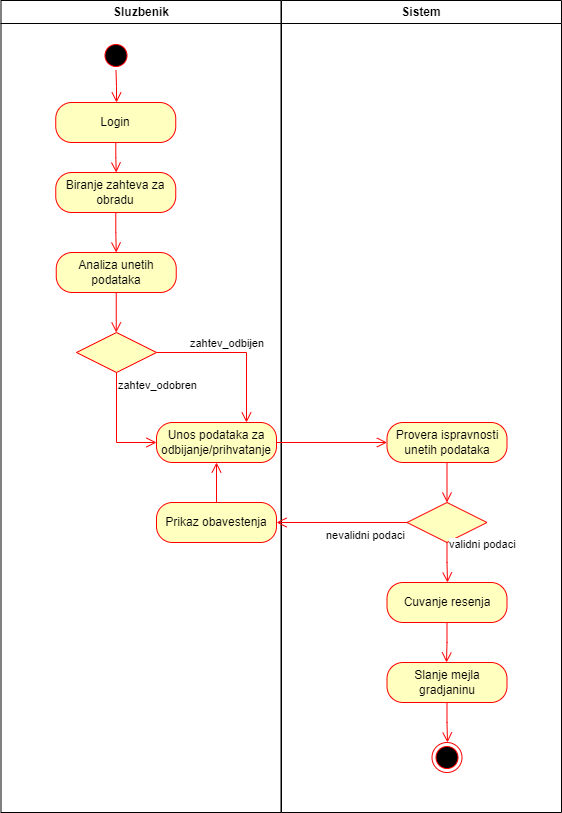

The diagram above was exported from draw.io. Its source (the exported page's mxGraphModel, read from the mxfile embedded in the PNG):
<mxGraphModel dx="1550" dy="777" grid="1" gridSize="10" guides="1" tooltips="1" connect="1" arrows="1" fold="1" page="1" pageScale="1" pageWidth="1169" pageHeight="826" background="none" math="0" shadow="0">
  <root>
    <mxCell id="0" />
    <mxCell id="1" parent="0" />
    <mxCell id="2" value="Sluzbenik" style="swimlane;whiteSpace=wrap" parent="1" vertex="1">
      <mxGeometry x="164.5" y="128" width="280" height="812" as="geometry" />
    </mxCell>
    <mxCell id="5" value="" style="ellipse;shape=startState;fillColor=#000000;strokeColor=#ff0000;" parent="2" vertex="1">
      <mxGeometry x="100" y="40" width="30" height="30" as="geometry" />
    </mxCell>
    <mxCell id="6" value="" style="edgeStyle=elbowEdgeStyle;elbow=horizontal;verticalAlign=bottom;endArrow=open;endSize=8;strokeColor=#FF0000;endFill=1;rounded=0" parent="2" source="5" edge="1">
      <mxGeometry x="100" y="40" as="geometry">
        <mxPoint x="115.5" y="102" as="targetPoint" />
      </mxGeometry>
    </mxCell>
    <mxCell id="EZy95rGM3MCTUJwDndoB-41" value="Login" style="rounded=1;whiteSpace=wrap;html=1;arcSize=40;fontColor=#000000;fillColor=#ffffc0;strokeColor=#ff0000;" vertex="1" parent="2">
      <mxGeometry x="54.75" y="102" width="120" height="40" as="geometry" />
    </mxCell>
    <mxCell id="EZy95rGM3MCTUJwDndoB-42" value="" style="edgeStyle=orthogonalEdgeStyle;html=1;verticalAlign=bottom;endArrow=open;endSize=8;strokeColor=#ff0000;rounded=0;" edge="1" source="EZy95rGM3MCTUJwDndoB-41" parent="2">
      <mxGeometry relative="1" as="geometry">
        <mxPoint x="115.25" y="172" as="targetPoint" />
      </mxGeometry>
    </mxCell>
    <mxCell id="EZy95rGM3MCTUJwDndoB-43" value="Biranje zahteva za obradu" style="rounded=1;whiteSpace=wrap;html=1;arcSize=40;fontColor=#000000;fillColor=#ffffc0;strokeColor=#ff0000;" vertex="1" parent="2">
      <mxGeometry x="54.75" y="172" width="120" height="40" as="geometry" />
    </mxCell>
    <mxCell id="EZy95rGM3MCTUJwDndoB-44" value="" style="edgeStyle=orthogonalEdgeStyle;html=1;verticalAlign=bottom;endArrow=open;endSize=8;strokeColor=#ff0000;rounded=0;" edge="1" source="EZy95rGM3MCTUJwDndoB-43" parent="2">
      <mxGeometry relative="1" as="geometry">
        <mxPoint x="115.25" y="252" as="targetPoint" />
      </mxGeometry>
    </mxCell>
    <mxCell id="EZy95rGM3MCTUJwDndoB-45" value="Analiza unetih podataka" style="rounded=1;whiteSpace=wrap;html=1;arcSize=40;fontColor=#000000;fillColor=#ffffc0;strokeColor=#ff0000;" vertex="1" parent="2">
      <mxGeometry x="55.25" y="252" width="120" height="40" as="geometry" />
    </mxCell>
    <mxCell id="EZy95rGM3MCTUJwDndoB-50" value="" style="rhombus;whiteSpace=wrap;html=1;fillColor=#ffffc0;strokeColor=#ff0000;" vertex="1" parent="2">
      <mxGeometry x="75.5" y="332" width="80" height="40" as="geometry" />
    </mxCell>
    <mxCell id="EZy95rGM3MCTUJwDndoB-51" value="zahtev_odbijen" style="edgeStyle=orthogonalEdgeStyle;html=1;align=left;verticalAlign=bottom;endArrow=open;endSize=8;strokeColor=#ff0000;rounded=0;entryX=0.75;entryY=0;entryDx=0;entryDy=0;" edge="1" source="EZy95rGM3MCTUJwDndoB-50" parent="2" target="EZy95rGM3MCTUJwDndoB-53">
      <mxGeometry x="-0.6" relative="1" as="geometry">
        <mxPoint x="255.5" y="352" as="targetPoint" />
        <Array as="points">
          <mxPoint x="246" y="352" />
        </Array>
        <mxPoint as="offset" />
      </mxGeometry>
    </mxCell>
    <mxCell id="EZy95rGM3MCTUJwDndoB-52" value="zahtev_odobren" style="edgeStyle=orthogonalEdgeStyle;html=1;align=left;verticalAlign=top;endArrow=open;endSize=8;strokeColor=#ff0000;rounded=0;entryX=0;entryY=0.5;entryDx=0;entryDy=0;" edge="1" source="EZy95rGM3MCTUJwDndoB-50" parent="2" target="EZy95rGM3MCTUJwDndoB-53">
      <mxGeometry x="-1" relative="1" as="geometry">
        <mxPoint x="115.5" y="432" as="targetPoint" />
      </mxGeometry>
    </mxCell>
    <mxCell id="EZy95rGM3MCTUJwDndoB-53" value="Unos podataka za odbijanje/prihvatanje" style="rounded=1;whiteSpace=wrap;html=1;arcSize=40;fontColor=#000000;fillColor=#ffffc0;strokeColor=#ff0000;" vertex="1" parent="2">
      <mxGeometry x="155.5" y="422" width="120" height="40" as="geometry" />
    </mxCell>
    <mxCell id="EZy95rGM3MCTUJwDndoB-56" value="Prikaz obavestenja" style="rounded=1;whiteSpace=wrap;html=1;arcSize=40;fontColor=#000000;fillColor=#ffffc0;strokeColor=#ff0000;" vertex="1" parent="2">
      <mxGeometry x="155.5" y="502" width="120" height="40" as="geometry" />
    </mxCell>
    <mxCell id="EZy95rGM3MCTUJwDndoB-57" value="" style="edgeStyle=orthogonalEdgeStyle;html=1;verticalAlign=bottom;endArrow=open;endSize=8;strokeColor=#ff0000;rounded=0;" edge="1" source="EZy95rGM3MCTUJwDndoB-56" parent="2" target="EZy95rGM3MCTUJwDndoB-53">
      <mxGeometry relative="1" as="geometry">
        <mxPoint x="205.5" y="602" as="targetPoint" />
      </mxGeometry>
    </mxCell>
    <mxCell id="3" value="Sistem" style="swimlane;whiteSpace=wrap" parent="1" vertex="1">
      <mxGeometry x="445" y="128" width="280" height="812" as="geometry" />
    </mxCell>
    <mxCell id="EZy95rGM3MCTUJwDndoB-55" value="Provera ispravnosti unetih podataka" style="rounded=1;whiteSpace=wrap;html=1;arcSize=40;fontColor=#000000;fillColor=#ffffc0;strokeColor=#ff0000;" vertex="1" parent="3">
      <mxGeometry x="105.5" y="422" width="120" height="40" as="geometry" />
    </mxCell>
    <mxCell id="EZy95rGM3MCTUJwDndoB-61" value="" style="rhombus;whiteSpace=wrap;html=1;fillColor=#ffffc0;strokeColor=#ff0000;" vertex="1" parent="3">
      <mxGeometry x="125.5" y="502" width="80" height="40" as="geometry" />
    </mxCell>
    <mxCell id="EZy95rGM3MCTUJwDndoB-62" value="validni podaci" style="edgeStyle=orthogonalEdgeStyle;html=1;align=left;verticalAlign=bottom;endArrow=open;endSize=8;strokeColor=#ff0000;rounded=0;" edge="1" source="EZy95rGM3MCTUJwDndoB-61" parent="3">
      <mxGeometry x="-0.457" relative="1" as="geometry">
        <mxPoint x="166" y="582" as="targetPoint" />
        <mxPoint as="offset" />
      </mxGeometry>
    </mxCell>
    <mxCell id="EZy95rGM3MCTUJwDndoB-65" value="" style="edgeStyle=orthogonalEdgeStyle;html=1;verticalAlign=bottom;endArrow=open;endSize=8;strokeColor=#ff0000;rounded=0;exitX=0.5;exitY=1;exitDx=0;exitDy=0;" edge="1" parent="3" source="EZy95rGM3MCTUJwDndoB-55" target="EZy95rGM3MCTUJwDndoB-61">
      <mxGeometry relative="1" as="geometry">
        <mxPoint x="-14.5" y="382" as="targetPoint" />
        <mxPoint x="-154.75" y="302" as="sourcePoint" />
      </mxGeometry>
    </mxCell>
    <mxCell id="EZy95rGM3MCTUJwDndoB-66" value="Cuvanje resenja" style="rounded=1;whiteSpace=wrap;html=1;arcSize=40;fontColor=#000000;fillColor=#ffffc0;strokeColor=#ff0000;" vertex="1" parent="3">
      <mxGeometry x="105.5" y="582" width="120" height="40" as="geometry" />
    </mxCell>
    <mxCell id="EZy95rGM3MCTUJwDndoB-67" value="" style="edgeStyle=orthogonalEdgeStyle;html=1;verticalAlign=bottom;endArrow=open;endSize=8;strokeColor=#ff0000;rounded=0;" edge="1" source="EZy95rGM3MCTUJwDndoB-66" parent="3">
      <mxGeometry relative="1" as="geometry">
        <mxPoint x="165" y="662" as="targetPoint" />
      </mxGeometry>
    </mxCell>
    <mxCell id="EZy95rGM3MCTUJwDndoB-68" value="Slanje mejla gradjaninu" style="rounded=1;whiteSpace=wrap;html=1;arcSize=40;fontColor=#000000;fillColor=#ffffc0;strokeColor=#ff0000;" vertex="1" parent="3">
      <mxGeometry x="105.5" y="662" width="120" height="40" as="geometry" />
    </mxCell>
    <mxCell id="EZy95rGM3MCTUJwDndoB-69" value="" style="edgeStyle=orthogonalEdgeStyle;html=1;verticalAlign=bottom;endArrow=open;endSize=8;strokeColor=#ff0000;rounded=0;" edge="1" source="EZy95rGM3MCTUJwDndoB-68" parent="3">
      <mxGeometry relative="1" as="geometry">
        <mxPoint x="166" y="742" as="targetPoint" />
      </mxGeometry>
    </mxCell>
    <mxCell id="EZy95rGM3MCTUJwDndoB-70" value="" style="ellipse;html=1;shape=endState;fillColor=#000000;strokeColor=#ff0000;" vertex="1" parent="3">
      <mxGeometry x="150.5" y="742" width="30" height="30" as="geometry" />
    </mxCell>
    <mxCell id="EZy95rGM3MCTUJwDndoB-46" value="" style="edgeStyle=orthogonalEdgeStyle;html=1;verticalAlign=bottom;endArrow=open;endSize=8;strokeColor=#ff0000;rounded=0;" edge="1" source="EZy95rGM3MCTUJwDndoB-45" parent="1">
      <mxGeometry relative="1" as="geometry">
        <mxPoint x="279.75" y="460" as="targetPoint" />
      </mxGeometry>
    </mxCell>
    <mxCell id="EZy95rGM3MCTUJwDndoB-54" value="" style="edgeStyle=orthogonalEdgeStyle;html=1;verticalAlign=bottom;endArrow=open;endSize=8;strokeColor=#ff0000;rounded=0;" edge="1" source="EZy95rGM3MCTUJwDndoB-53" parent="1" target="EZy95rGM3MCTUJwDndoB-55">
      <mxGeometry relative="1" as="geometry">
        <mxPoint x="380" y="650" as="targetPoint" />
      </mxGeometry>
    </mxCell>
    <mxCell id="EZy95rGM3MCTUJwDndoB-63" value="nevalidni podaci" style="edgeStyle=orthogonalEdgeStyle;html=1;align=left;verticalAlign=top;endArrow=open;endSize=8;strokeColor=#ff0000;rounded=0;entryX=1;entryY=0.5;entryDx=0;entryDy=0;" edge="1" source="EZy95rGM3MCTUJwDndoB-61" parent="1" target="EZy95rGM3MCTUJwDndoB-56">
      <mxGeometry x="0.2883" relative="1" as="geometry">
        <mxPoint x="600" y="730" as="targetPoint" />
        <mxPoint x="1" as="offset" />
      </mxGeometry>
    </mxCell>
  </root>
</mxGraphModel>